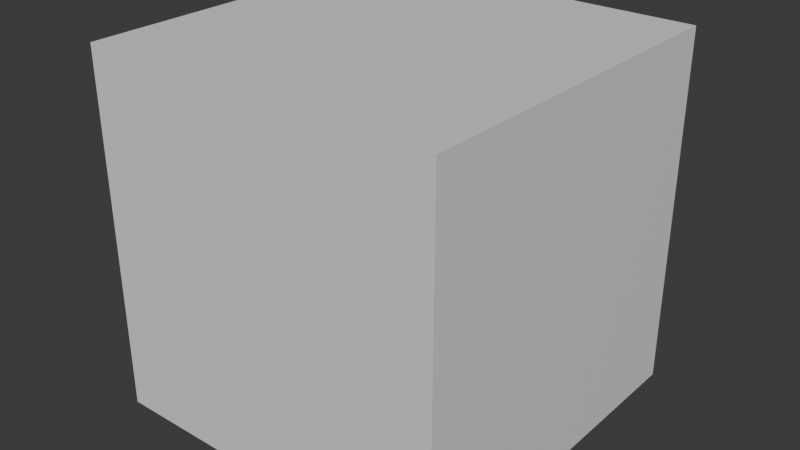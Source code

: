# Source: BlendCube.blend  (saved by Blender 4.5.90; exported with 4.5.12 LTS)
import bpy
from mathutils import Matrix  # noqa: F401  (used for matrix-valued properties, if any)

bpy.ops.wm.read_factory_settings(use_empty=True)
scene = bpy.context.scene
scene.name = 'Scene'

# ---- materials (node trees are filled in below, after node groups)
mat_material = bpy.data.materials.new('Material')
mat_material.alpha_threshold = 0.0
mat_material.roughness = 0.5
mat_material.line_color = (0.0, 0.0, 0.0, 1.0)

# ---- material node trees
mat_material.use_nodes = True; mat_material.node_tree.nodes.clear()
_N = mat_material.node_tree.nodes; _L = mat_material.node_tree.links
n0 = _N.new('ShaderNodeOutputMaterial'); n0.name = 'Material Output'; n0.location = (200, 100)
n1 = _N.new('ShaderNodeBsdfPrincipled'); n1.name = 'Principled BSDF'; n1.location = (-200, 100)
n1.inputs[3].default_value = 1.45
_L.new(n1.outputs[0], n0.inputs[0])
n0.is_active_output = True

# ---- world
world_world = bpy.data.worlds.new('World'); scene.world = world_world
world_world.use_nodes = True; world_world.node_tree.nodes.clear()
_N = world_world.node_tree.nodes; _L = world_world.node_tree.links
n0 = _N.new('ShaderNodeOutputWorld'); n0.name = 'World Output'; n0.location = (200, 100)
n1 = _N.new('ShaderNodeBackground'); n1.name = 'Background'; n1.location = (-200, 100)
n1.inputs[0].default_value = (0.05088, 0.05088, 0.05088, 1.0)
_L.new(n1.outputs[0], n0.inputs[0])
n0.is_active_output = True
world_world.color = (0.05088, 0.05088, 0.05088)
world_world.sun_shadow_jitter_overblur = 0.0

# ---- meshes
me_cube = bpy.data.meshes.new('Cube')
me_cube.from_pydata([(1.0, 1.0, 1.0), (1.0, 1.0, -1.0), (1.0, -1.0, 1.0), (1.0, -1.0, -1.0), (-1.0, 1.0, 1.0), (-1.0, 1.0, -1.0), (-1.0, -1.0, 1.0), (-1.0, -1.0, -1.0)], [], [(0, 4, 6, 2), (3, 2, 6, 7), (7, 6, 4, 5), (5, 1, 3, 7), (1, 0, 2, 3), (5, 4, 0, 1)])
_uv = me_cube.uv_layers.new(name='UVMap')
_uv.uv.foreach_set('vector', [0.25, 0.9999, 0.25, 0.75, 0.5, 0.75, 0.5, 0.9999, 0.5, 0.25, 0.75, 0.25, 0.75, 0.5, 0.5, 0.5, 0.5, 0.5, 0.5, 0.75, 0.25, 0.75, 0.25, 0.5, 0.25, 0.5, 0.25, 0.25, 0.5, 0.25, 0.5, 0.5, 0.25, 0.25, 0.25, 8.661e-05, 0.5, 8.66e-05, 0.5, 0.25, 0.25, 0.5, 8.661e-05, 0.5, 8.66e-05, 0.25, 0.25, 0.25])
me_cube.materials.append(mat_material)
me_cube.use_mirror_vertex_groups = False
me_cube.update()

# ---- objects
ob_cube = bpy.data.objects.new('Cube', me_cube)

# ---- transforms, parenting, visibility, modifiers, constraints
ob_cube.location = (0.0, 0.0, 0.0)
ob_cube.lock_rotations_4d = False
ob_cube.empty_display_type = 'ARROWS'
ob_cube.lineart.crease_threshold = 0.0

# ---- collection membership
scene.collection.objects.link(ob_cube)

# ---- scene / render settings (as saved in the file)
scene.frame_start = 1; scene.frame_end = 250; scene.frame_set(1)
scene.render.engine = 'BLENDER_EEVEE_NEXT'
bpy.context.view_layer.update()

# ---- added for rendering (the .blend has no active camera and no usable light): camera, sun
cam_auto = bpy.data.cameras.new('AutoCamera')
cam_auto.lens = 50.0
cam_auto.sensor_width = 36.0
cam_auto.clip_end = 1000.0
ob_auto_camera = bpy.data.objects.new('AutoCamera', cam_auto)
scene.collection.objects.link(ob_auto_camera)
ob_auto_camera.location = (3.20507, -3.84609, 2.56406)
ob_auto_camera.rotation_euler = (1.09748, -7.21219e-08, 0.694738)
scene.camera = ob_auto_camera
light_auto_sun = bpy.data.lights.new('AutoSun', 'SUN')
light_auto_sun.energy = 3.0
light_auto_sun.angle = 0.0523599
ob_auto_sun = bpy.data.objects.new('AutoSun', light_auto_sun)
scene.collection.objects.link(ob_auto_sun)
ob_auto_sun.rotation_euler = (0.872665, 0.174533, 0.523599)
bpy.context.view_layer.update()
